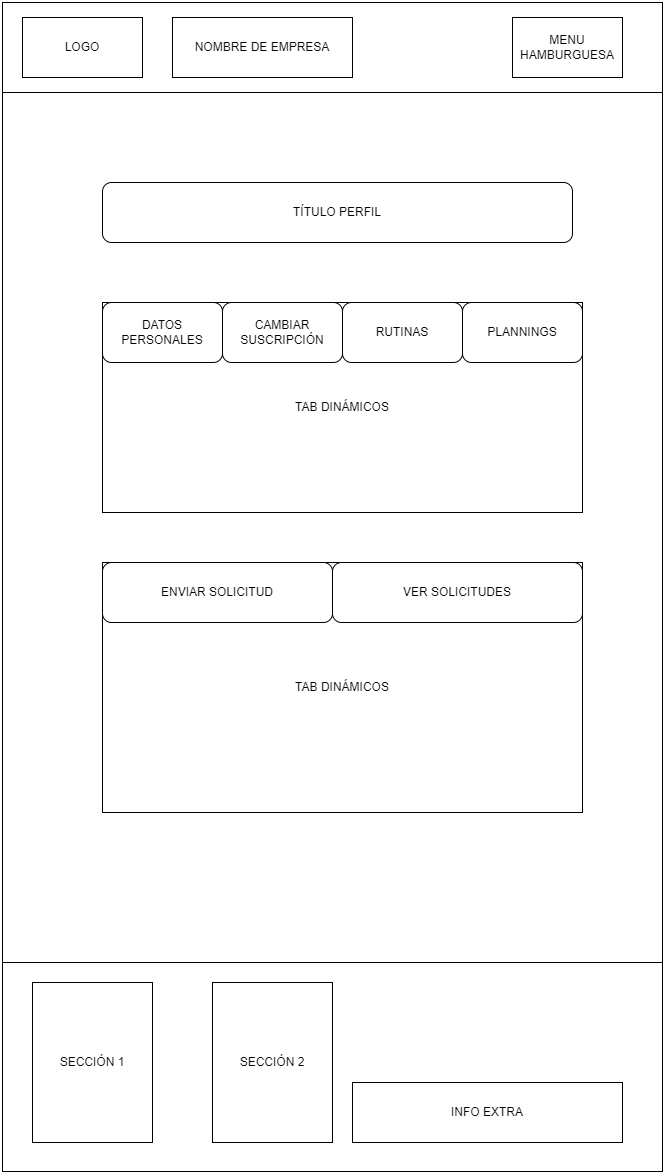

The diagram above was exported from draw.io. Its source (the exported page's mxGraphModel, read from the mxfile embedded in the PNG):
<mxGraphModel dx="2049" dy="1137" grid="1" gridSize="10" guides="1" tooltips="1" connect="1" arrows="1" fold="1" page="1" pageScale="1" pageWidth="660" pageHeight="1169" math="0" shadow="0">
  <root>
    <mxCell id="0" />
    <mxCell id="1" parent="0" />
    <mxCell id="JiKnMTtMNSroHooT13fF-1" value="" style="rounded=0;whiteSpace=wrap;html=1;" vertex="1" parent="1">
      <mxGeometry width="660" height="90" as="geometry" />
    </mxCell>
    <mxCell id="JiKnMTtMNSroHooT13fF-2" value="" style="rounded=0;whiteSpace=wrap;html=1;" vertex="1" parent="1">
      <mxGeometry y="90" width="660" height="870" as="geometry" />
    </mxCell>
    <mxCell id="JiKnMTtMNSroHooT13fF-3" value="" style="rounded=0;whiteSpace=wrap;html=1;" vertex="1" parent="1">
      <mxGeometry y="960" width="660" height="209" as="geometry" />
    </mxCell>
    <mxCell id="JiKnMTtMNSroHooT13fF-4" value="LOGO" style="rounded=0;whiteSpace=wrap;html=1;" vertex="1" parent="1">
      <mxGeometry x="20" y="15" width="120" height="60" as="geometry" />
    </mxCell>
    <mxCell id="JiKnMTtMNSroHooT13fF-5" value="MENU HAMBURGUESA" style="rounded=0;whiteSpace=wrap;html=1;" vertex="1" parent="1">
      <mxGeometry x="510" y="15" width="110" height="60" as="geometry" />
    </mxCell>
    <mxCell id="JiKnMTtMNSroHooT13fF-9" value="SECCIÓN 1" style="rounded=0;whiteSpace=wrap;html=1;" vertex="1" parent="1">
      <mxGeometry x="30" y="980" width="120" height="160" as="geometry" />
    </mxCell>
    <mxCell id="JiKnMTtMNSroHooT13fF-10" value="SECCIÓN 2" style="rounded=0;whiteSpace=wrap;html=1;" vertex="1" parent="1">
      <mxGeometry x="210" y="980" width="120" height="160" as="geometry" />
    </mxCell>
    <mxCell id="JiKnMTtMNSroHooT13fF-11" value="INFO EXTRA" style="rounded=0;whiteSpace=wrap;html=1;" vertex="1" parent="1">
      <mxGeometry x="350" y="1080" width="270" height="60" as="geometry" />
    </mxCell>
    <mxCell id="JiKnMTtMNSroHooT13fF-13" value="TÍTULO PERFIL" style="rounded=1;whiteSpace=wrap;html=1;" vertex="1" parent="1">
      <mxGeometry x="100" y="180" width="470" height="60" as="geometry" />
    </mxCell>
    <mxCell id="JiKnMTtMNSroHooT13fF-17" value="NOMBRE DE EMPRESA" style="rounded=0;whiteSpace=wrap;html=1;" vertex="1" parent="1">
      <mxGeometry x="170" y="15" width="180" height="60" as="geometry" />
    </mxCell>
    <mxCell id="JiKnMTtMNSroHooT13fF-18" value="TAB DINÁMICOS" style="rounded=0;whiteSpace=wrap;html=1;" vertex="1" parent="1">
      <mxGeometry x="100" y="300" width="480" height="210" as="geometry" />
    </mxCell>
    <mxCell id="JiKnMTtMNSroHooT13fF-6" value="DATOS PERSONALES" style="rounded=1;whiteSpace=wrap;html=1;" vertex="1" parent="1">
      <mxGeometry x="100" y="300" width="120" height="60" as="geometry" />
    </mxCell>
    <mxCell id="JiKnMTtMNSroHooT13fF-19" value="CAMBIAR SUSCRIPCIÓN" style="rounded=1;whiteSpace=wrap;html=1;" vertex="1" parent="1">
      <mxGeometry x="220" y="300" width="120" height="60" as="geometry" />
    </mxCell>
    <mxCell id="JiKnMTtMNSroHooT13fF-20" value="RUTINAS" style="rounded=1;whiteSpace=wrap;html=1;" vertex="1" parent="1">
      <mxGeometry x="340" y="300" width="120" height="60" as="geometry" />
    </mxCell>
    <mxCell id="JiKnMTtMNSroHooT13fF-21" value="PLANNINGS" style="rounded=1;whiteSpace=wrap;html=1;" vertex="1" parent="1">
      <mxGeometry x="460" y="300" width="120" height="60" as="geometry" />
    </mxCell>
    <mxCell id="JiKnMTtMNSroHooT13fF-22" value="TAB DINÁMICOS" style="rounded=0;whiteSpace=wrap;html=1;" vertex="1" parent="1">
      <mxGeometry x="100" y="560" width="480" height="250" as="geometry" />
    </mxCell>
    <mxCell id="JiKnMTtMNSroHooT13fF-23" value="ENVIAR SOLICITUD" style="rounded=1;whiteSpace=wrap;html=1;" vertex="1" parent="1">
      <mxGeometry x="100" y="560" width="230" height="60" as="geometry" />
    </mxCell>
    <mxCell id="JiKnMTtMNSroHooT13fF-26" value="VER SOLICITUDES" style="rounded=1;whiteSpace=wrap;html=1;" vertex="1" parent="1">
      <mxGeometry x="330" y="560" width="250" height="60" as="geometry" />
    </mxCell>
  </root>
</mxGraphModel>